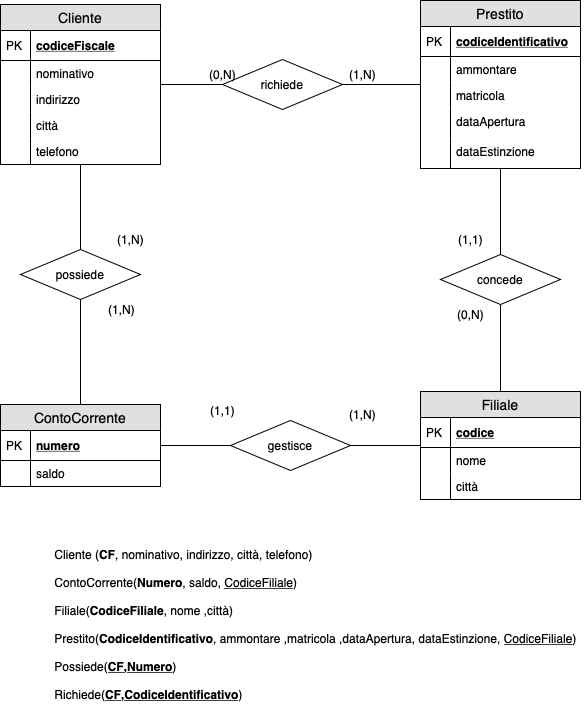

The diagram above was exported from draw.io. Its source (the exported page's mxGraphModel, read from the mxfile embedded in the PNG):
<mxGraphModel dx="946" dy="662" grid="1" gridSize="10" guides="1" tooltips="1" connect="1" arrows="1" fold="1" page="1" pageScale="1" pageWidth="827" pageHeight="1169" math="0" shadow="0">
  <root>
    <mxCell id="0" />
    <mxCell id="1" parent="0" />
    <mxCell id="Be6FEhIXLuzFTRzs06uI-5" value="Cliente" style="swimlane;fontStyle=0;childLayout=stackLayout;horizontal=1;startSize=26;fillColor=#e0e0e0;horizontalStack=0;resizeParent=1;resizeParentMax=0;resizeLast=0;collapsible=1;marginBottom=0;swimlaneFillColor=#ffffff;align=center;fontSize=14;" parent="1" vertex="1">
      <mxGeometry x="40" y="30" width="160" height="160" as="geometry" />
    </mxCell>
    <mxCell id="Be6FEhIXLuzFTRzs06uI-6" value="codiceFiscale" style="shape=partialRectangle;top=0;left=0;right=0;bottom=1;align=left;verticalAlign=middle;fillColor=none;spacingLeft=34;spacingRight=4;overflow=hidden;rotatable=0;points=[[0,0.5],[1,0.5]];portConstraint=eastwest;dropTarget=0;fontStyle=5;fontSize=12;" parent="Be6FEhIXLuzFTRzs06uI-5" vertex="1">
      <mxGeometry y="26" width="160" height="30" as="geometry" />
    </mxCell>
    <mxCell id="Be6FEhIXLuzFTRzs06uI-7" value="PK" style="shape=partialRectangle;top=0;left=0;bottom=0;fillColor=none;align=left;verticalAlign=middle;spacingLeft=4;spacingRight=4;overflow=hidden;rotatable=0;points=[];portConstraint=eastwest;part=1;fontSize=12;" parent="Be6FEhIXLuzFTRzs06uI-6" vertex="1" connectable="0">
      <mxGeometry width="30" height="30" as="geometry" />
    </mxCell>
    <mxCell id="Be6FEhIXLuzFTRzs06uI-8" value="nominativo" style="shape=partialRectangle;top=0;left=0;right=0;bottom=0;align=left;verticalAlign=top;fillColor=none;spacingLeft=34;spacingRight=4;overflow=hidden;rotatable=0;points=[[0,0.5],[1,0.5]];portConstraint=eastwest;dropTarget=0;fontSize=12;" parent="Be6FEhIXLuzFTRzs06uI-5" vertex="1">
      <mxGeometry y="56" width="160" height="26" as="geometry" />
    </mxCell>
    <mxCell id="Be6FEhIXLuzFTRzs06uI-9" value="" style="shape=partialRectangle;top=0;left=0;bottom=0;fillColor=none;align=left;verticalAlign=top;spacingLeft=4;spacingRight=4;overflow=hidden;rotatable=0;points=[];portConstraint=eastwest;part=1;fontSize=12;" parent="Be6FEhIXLuzFTRzs06uI-8" vertex="1" connectable="0">
      <mxGeometry width="30" height="26" as="geometry" />
    </mxCell>
    <mxCell id="EqasRHRZumqakXaTER6k-16" value="indirizzo" style="shape=partialRectangle;top=0;left=0;right=0;bottom=0;align=left;verticalAlign=top;fillColor=none;spacingLeft=34;spacingRight=4;overflow=hidden;rotatable=0;points=[[0,0.5],[1,0.5]];portConstraint=eastwest;dropTarget=0;fontSize=12;" parent="Be6FEhIXLuzFTRzs06uI-5" vertex="1">
      <mxGeometry y="82" width="160" height="26" as="geometry" />
    </mxCell>
    <mxCell id="EqasRHRZumqakXaTER6k-17" value="" style="shape=partialRectangle;top=0;left=0;bottom=0;fillColor=none;align=left;verticalAlign=top;spacingLeft=4;spacingRight=4;overflow=hidden;rotatable=0;points=[];portConstraint=eastwest;part=1;fontSize=12;" parent="EqasRHRZumqakXaTER6k-16" vertex="1" connectable="0">
      <mxGeometry width="30" height="26" as="geometry" />
    </mxCell>
    <mxCell id="EqasRHRZumqakXaTER6k-18" value="città" style="shape=partialRectangle;top=0;left=0;right=0;bottom=0;align=left;verticalAlign=top;fillColor=none;spacingLeft=34;spacingRight=4;overflow=hidden;rotatable=0;points=[[0,0.5],[1,0.5]];portConstraint=eastwest;dropTarget=0;fontSize=12;" parent="Be6FEhIXLuzFTRzs06uI-5" vertex="1">
      <mxGeometry y="108" width="160" height="26" as="geometry" />
    </mxCell>
    <mxCell id="EqasRHRZumqakXaTER6k-19" value="" style="shape=partialRectangle;top=0;left=0;bottom=0;fillColor=none;align=left;verticalAlign=top;spacingLeft=4;spacingRight=4;overflow=hidden;rotatable=0;points=[];portConstraint=eastwest;part=1;fontSize=12;" parent="EqasRHRZumqakXaTER6k-18" vertex="1" connectable="0">
      <mxGeometry width="30" height="26" as="geometry" />
    </mxCell>
    <mxCell id="EqasRHRZumqakXaTER6k-20" value="telefono" style="shape=partialRectangle;top=0;left=0;right=0;bottom=0;align=left;verticalAlign=top;fillColor=none;spacingLeft=34;spacingRight=4;overflow=hidden;rotatable=0;points=[[0,0.5],[1,0.5]];portConstraint=eastwest;dropTarget=0;fontSize=12;" parent="Be6FEhIXLuzFTRzs06uI-5" vertex="1">
      <mxGeometry y="134" width="160" height="26" as="geometry" />
    </mxCell>
    <mxCell id="EqasRHRZumqakXaTER6k-21" value="" style="shape=partialRectangle;top=0;left=0;bottom=0;fillColor=none;align=left;verticalAlign=top;spacingLeft=4;spacingRight=4;overflow=hidden;rotatable=0;points=[];portConstraint=eastwest;part=1;fontSize=12;" parent="EqasRHRZumqakXaTER6k-20" vertex="1" connectable="0">
      <mxGeometry width="30" height="26" as="geometry" />
    </mxCell>
    <mxCell id="Be6FEhIXLuzFTRzs06uI-16" value="ContoCorrente" style="swimlane;fontStyle=0;childLayout=stackLayout;horizontal=1;startSize=26;fillColor=#e0e0e0;horizontalStack=0;resizeParent=1;resizeParentMax=0;resizeLast=0;collapsible=1;marginBottom=0;swimlaneFillColor=#ffffff;align=center;fontSize=14;" parent="1" vertex="1">
      <mxGeometry x="40" y="430" width="160" height="82" as="geometry" />
    </mxCell>
    <mxCell id="Be6FEhIXLuzFTRzs06uI-17" value="numero" style="shape=partialRectangle;top=0;left=0;right=0;bottom=1;align=left;verticalAlign=middle;fillColor=none;spacingLeft=34;spacingRight=4;overflow=hidden;rotatable=0;points=[[0,0.5],[1,0.5]];portConstraint=eastwest;dropTarget=0;fontStyle=5;fontSize=12;" parent="Be6FEhIXLuzFTRzs06uI-16" vertex="1">
      <mxGeometry y="26" width="160" height="30" as="geometry" />
    </mxCell>
    <mxCell id="Be6FEhIXLuzFTRzs06uI-18" value="PK" style="shape=partialRectangle;top=0;left=0;bottom=0;fillColor=none;align=left;verticalAlign=middle;spacingLeft=4;spacingRight=4;overflow=hidden;rotatable=0;points=[];portConstraint=eastwest;part=1;fontSize=12;" parent="Be6FEhIXLuzFTRzs06uI-17" vertex="1" connectable="0">
      <mxGeometry width="30" height="30" as="geometry" />
    </mxCell>
    <mxCell id="Be6FEhIXLuzFTRzs06uI-19" value="saldo" style="shape=partialRectangle;top=0;left=0;right=0;bottom=0;align=left;verticalAlign=top;fillColor=none;spacingLeft=34;spacingRight=4;overflow=hidden;rotatable=0;points=[[0,0.5],[1,0.5]];portConstraint=eastwest;dropTarget=0;fontSize=12;" parent="Be6FEhIXLuzFTRzs06uI-16" vertex="1">
      <mxGeometry y="56" width="160" height="26" as="geometry" />
    </mxCell>
    <mxCell id="Be6FEhIXLuzFTRzs06uI-20" value="" style="shape=partialRectangle;top=0;left=0;bottom=0;fillColor=none;align=left;verticalAlign=top;spacingLeft=4;spacingRight=4;overflow=hidden;rotatable=0;points=[];portConstraint=eastwest;part=1;fontSize=12;" parent="Be6FEhIXLuzFTRzs06uI-19" vertex="1" connectable="0">
      <mxGeometry width="30" height="26" as="geometry" />
    </mxCell>
    <mxCell id="Be6FEhIXLuzFTRzs06uI-33" value="Filiale" style="swimlane;fontStyle=0;childLayout=stackLayout;horizontal=1;startSize=26;fillColor=#e0e0e0;horizontalStack=0;resizeParent=1;resizeParentMax=0;resizeLast=0;collapsible=1;marginBottom=0;swimlaneFillColor=#ffffff;align=center;fontSize=14;" parent="1" vertex="1">
      <mxGeometry x="460" y="417" width="160" height="108" as="geometry" />
    </mxCell>
    <mxCell id="Be6FEhIXLuzFTRzs06uI-34" value="codice" style="shape=partialRectangle;top=0;left=0;right=0;bottom=1;align=left;verticalAlign=middle;fillColor=none;spacingLeft=34;spacingRight=4;overflow=hidden;rotatable=0;points=[[0,0.5],[1,0.5]];portConstraint=eastwest;dropTarget=0;fontStyle=5;fontSize=12;" parent="Be6FEhIXLuzFTRzs06uI-33" vertex="1">
      <mxGeometry y="26" width="160" height="30" as="geometry" />
    </mxCell>
    <mxCell id="Be6FEhIXLuzFTRzs06uI-35" value="PK" style="shape=partialRectangle;top=0;left=0;bottom=0;fillColor=none;align=left;verticalAlign=middle;spacingLeft=4;spacingRight=4;overflow=hidden;rotatable=0;points=[];portConstraint=eastwest;part=1;fontSize=12;" parent="Be6FEhIXLuzFTRzs06uI-34" vertex="1" connectable="0">
      <mxGeometry width="30" height="30" as="geometry" />
    </mxCell>
    <mxCell id="Be6FEhIXLuzFTRzs06uI-36" value="nome" style="shape=partialRectangle;top=0;left=0;right=0;bottom=0;align=left;verticalAlign=top;fillColor=none;spacingLeft=34;spacingRight=4;overflow=hidden;rotatable=0;points=[[0,0.5],[1,0.5]];portConstraint=eastwest;dropTarget=0;fontSize=12;" parent="Be6FEhIXLuzFTRzs06uI-33" vertex="1">
      <mxGeometry y="56" width="160" height="26" as="geometry" />
    </mxCell>
    <mxCell id="Be6FEhIXLuzFTRzs06uI-37" value="" style="shape=partialRectangle;top=0;left=0;bottom=0;fillColor=none;align=left;verticalAlign=top;spacingLeft=4;spacingRight=4;overflow=hidden;rotatable=0;points=[];portConstraint=eastwest;part=1;fontSize=12;" parent="Be6FEhIXLuzFTRzs06uI-36" vertex="1" connectable="0">
      <mxGeometry width="30" height="26" as="geometry" />
    </mxCell>
    <mxCell id="Be6FEhIXLuzFTRzs06uI-38" value="città" style="shape=partialRectangle;top=0;left=0;right=0;bottom=0;align=left;verticalAlign=top;fillColor=none;spacingLeft=34;spacingRight=4;overflow=hidden;rotatable=0;points=[[0,0.5],[1,0.5]];portConstraint=eastwest;dropTarget=0;fontSize=12;" parent="Be6FEhIXLuzFTRzs06uI-33" vertex="1">
      <mxGeometry y="82" width="160" height="26" as="geometry" />
    </mxCell>
    <mxCell id="Be6FEhIXLuzFTRzs06uI-39" value="" style="shape=partialRectangle;top=0;left=0;bottom=0;fillColor=none;align=left;verticalAlign=top;spacingLeft=4;spacingRight=4;overflow=hidden;rotatable=0;points=[];portConstraint=eastwest;part=1;fontSize=12;" parent="Be6FEhIXLuzFTRzs06uI-38" vertex="1" connectable="0">
      <mxGeometry width="30" height="26" as="geometry" />
    </mxCell>
    <mxCell id="Be6FEhIXLuzFTRzs06uI-46" value="Prestito" style="swimlane;fontStyle=0;childLayout=stackLayout;horizontal=1;startSize=26;fillColor=#e0e0e0;horizontalStack=0;resizeParent=1;resizeParentMax=0;resizeLast=0;collapsible=1;marginBottom=0;swimlaneFillColor=#ffffff;align=center;fontSize=14;" parent="1" vertex="1">
      <mxGeometry x="460" y="26" width="160" height="168" as="geometry" />
    </mxCell>
    <mxCell id="Be6FEhIXLuzFTRzs06uI-47" value="codiceIdentificativo" style="shape=partialRectangle;top=0;left=0;right=0;bottom=1;align=left;verticalAlign=middle;fillColor=none;spacingLeft=34;spacingRight=4;overflow=hidden;rotatable=0;points=[[0,0.5],[1,0.5]];portConstraint=eastwest;dropTarget=0;fontStyle=5;fontSize=12;" parent="Be6FEhIXLuzFTRzs06uI-46" vertex="1">
      <mxGeometry y="26" width="160" height="30" as="geometry" />
    </mxCell>
    <mxCell id="Be6FEhIXLuzFTRzs06uI-48" value="PK" style="shape=partialRectangle;top=0;left=0;bottom=0;fillColor=none;align=left;verticalAlign=middle;spacingLeft=4;spacingRight=4;overflow=hidden;rotatable=0;points=[];portConstraint=eastwest;part=1;fontSize=12;" parent="Be6FEhIXLuzFTRzs06uI-47" vertex="1" connectable="0">
      <mxGeometry width="30" height="30" as="geometry" />
    </mxCell>
    <mxCell id="Be6FEhIXLuzFTRzs06uI-51" value="ammontare" style="shape=partialRectangle;top=0;left=0;right=0;bottom=0;align=left;verticalAlign=top;fillColor=none;spacingLeft=34;spacingRight=4;overflow=hidden;rotatable=0;points=[[0,0.5],[1,0.5]];portConstraint=eastwest;dropTarget=0;fontSize=12;" parent="Be6FEhIXLuzFTRzs06uI-46" vertex="1">
      <mxGeometry y="56" width="160" height="26" as="geometry" />
    </mxCell>
    <mxCell id="Be6FEhIXLuzFTRzs06uI-52" value="" style="shape=partialRectangle;top=0;left=0;bottom=0;fillColor=none;align=left;verticalAlign=top;spacingLeft=4;spacingRight=4;overflow=hidden;rotatable=0;points=[];portConstraint=eastwest;part=1;fontSize=12;" parent="Be6FEhIXLuzFTRzs06uI-51" vertex="1" connectable="0">
      <mxGeometry width="30" height="26" as="geometry" />
    </mxCell>
    <mxCell id="Be6FEhIXLuzFTRzs06uI-55" value="matricola" style="shape=partialRectangle;top=0;left=0;right=0;bottom=0;align=left;verticalAlign=top;fillColor=none;spacingLeft=34;spacingRight=4;overflow=hidden;rotatable=0;points=[[0,0.5],[1,0.5]];portConstraint=eastwest;dropTarget=0;fontSize=12;" parent="Be6FEhIXLuzFTRzs06uI-46" vertex="1">
      <mxGeometry y="82" width="160" height="26" as="geometry" />
    </mxCell>
    <mxCell id="Be6FEhIXLuzFTRzs06uI-56" value="" style="shape=partialRectangle;top=0;left=0;bottom=0;fillColor=none;align=left;verticalAlign=top;spacingLeft=4;spacingRight=4;overflow=hidden;rotatable=0;points=[];portConstraint=eastwest;part=1;fontSize=12;" parent="Be6FEhIXLuzFTRzs06uI-55" vertex="1" connectable="0">
      <mxGeometry width="30" height="26" as="geometry" />
    </mxCell>
    <mxCell id="Be6FEhIXLuzFTRzs06uI-57" value="dataApertura" style="shape=partialRectangle;top=0;left=0;right=0;bottom=0;align=left;verticalAlign=top;fillColor=none;spacingLeft=34;spacingRight=4;overflow=hidden;rotatable=0;points=[[0,0.5],[1,0.5]];portConstraint=eastwest;dropTarget=0;fontSize=12;" parent="Be6FEhIXLuzFTRzs06uI-46" vertex="1">
      <mxGeometry y="108" width="160" height="30" as="geometry" />
    </mxCell>
    <mxCell id="Be6FEhIXLuzFTRzs06uI-58" value="" style="shape=partialRectangle;top=0;left=0;bottom=0;fillColor=none;align=left;verticalAlign=top;spacingLeft=4;spacingRight=4;overflow=hidden;rotatable=0;points=[];portConstraint=eastwest;part=1;fontSize=12;" parent="Be6FEhIXLuzFTRzs06uI-57" vertex="1" connectable="0">
      <mxGeometry width="30" height="30" as="geometry" />
    </mxCell>
    <mxCell id="EqasRHRZumqakXaTER6k-7" value="dataEstinzione" style="shape=partialRectangle;top=0;left=0;right=0;bottom=0;align=left;verticalAlign=top;fillColor=none;spacingLeft=34;spacingRight=4;overflow=hidden;rotatable=0;points=[[0,0.5],[1,0.5]];portConstraint=eastwest;dropTarget=0;fontSize=12;" parent="Be6FEhIXLuzFTRzs06uI-46" vertex="1">
      <mxGeometry y="138" width="160" height="30" as="geometry" />
    </mxCell>
    <mxCell id="EqasRHRZumqakXaTER6k-8" value="" style="shape=partialRectangle;top=0;left=0;bottom=0;fillColor=none;align=left;verticalAlign=top;spacingLeft=4;spacingRight=4;overflow=hidden;rotatable=0;points=[];portConstraint=eastwest;part=1;fontSize=12;" parent="EqasRHRZumqakXaTER6k-7" vertex="1" connectable="0">
      <mxGeometry width="30" height="30" as="geometry" />
    </mxCell>
    <mxCell id="Be6FEhIXLuzFTRzs06uI-63" style="edgeStyle=orthogonalEdgeStyle;rounded=0;orthogonalLoop=1;jettySize=auto;html=1;exitX=0.5;exitY=0;exitDx=0;exitDy=0;endArrow=none;endFill=0;" parent="1" source="Be6FEhIXLuzFTRzs06uI-60" target="Be6FEhIXLuzFTRzs06uI-5" edge="1">
      <mxGeometry relative="1" as="geometry">
        <mxPoint x="120" y="172" as="targetPoint" />
      </mxGeometry>
    </mxCell>
    <mxCell id="Be6FEhIXLuzFTRzs06uI-64" style="edgeStyle=orthogonalEdgeStyle;rounded=0;orthogonalLoop=1;jettySize=auto;html=1;exitX=0.5;exitY=1;exitDx=0;exitDy=0;endArrow=none;endFill=0;" parent="1" source="Be6FEhIXLuzFTRzs06uI-60" target="Be6FEhIXLuzFTRzs06uI-16" edge="1">
      <mxGeometry relative="1" as="geometry" />
    </mxCell>
    <mxCell id="Be6FEhIXLuzFTRzs06uI-60" value="possiede" style="shape=rhombus;perimeter=rhombusPerimeter;whiteSpace=wrap;html=1;align=center;" parent="1" vertex="1">
      <mxGeometry x="60" y="275" width="120" height="50" as="geometry" />
    </mxCell>
    <mxCell id="Be6FEhIXLuzFTRzs06uI-67" style="edgeStyle=orthogonalEdgeStyle;rounded=0;orthogonalLoop=1;jettySize=auto;html=1;exitX=0;exitY=0.5;exitDx=0;exitDy=0;endArrow=none;endFill=0;" parent="1" source="Be6FEhIXLuzFTRzs06uI-65" target="Be6FEhIXLuzFTRzs06uI-16" edge="1">
      <mxGeometry relative="1" as="geometry">
        <mxPoint x="200" y="445" as="targetPoint" />
      </mxGeometry>
    </mxCell>
    <mxCell id="Be6FEhIXLuzFTRzs06uI-68" style="edgeStyle=orthogonalEdgeStyle;rounded=0;orthogonalLoop=1;jettySize=auto;html=1;exitX=1;exitY=0.5;exitDx=0;exitDy=0;endArrow=none;endFill=0;" parent="1" source="Be6FEhIXLuzFTRzs06uI-65" target="Be6FEhIXLuzFTRzs06uI-33" edge="1">
      <mxGeometry relative="1" as="geometry" />
    </mxCell>
    <mxCell id="Be6FEhIXLuzFTRzs06uI-65" value="gestisce" style="shape=rhombus;perimeter=rhombusPerimeter;whiteSpace=wrap;html=1;align=center;" parent="1" vertex="1">
      <mxGeometry x="270" y="446" width="120" height="50" as="geometry" />
    </mxCell>
    <mxCell id="Be6FEhIXLuzFTRzs06uI-69" style="edgeStyle=orthogonalEdgeStyle;rounded=0;orthogonalLoop=1;jettySize=auto;html=1;exitX=0.5;exitY=1;exitDx=0;exitDy=0;endArrow=none;endFill=0;" parent="1" source="Be6FEhIXLuzFTRzs06uI-66" target="Be6FEhIXLuzFTRzs06uI-33" edge="1">
      <mxGeometry relative="1" as="geometry" />
    </mxCell>
    <mxCell id="Be6FEhIXLuzFTRzs06uI-71" style="edgeStyle=orthogonalEdgeStyle;rounded=0;orthogonalLoop=1;jettySize=auto;html=1;exitX=0.5;exitY=0;exitDx=0;exitDy=0;endArrow=none;endFill=0;" parent="1" source="Be6FEhIXLuzFTRzs06uI-66" target="Be6FEhIXLuzFTRzs06uI-46" edge="1">
      <mxGeometry relative="1" as="geometry" />
    </mxCell>
    <mxCell id="Be6FEhIXLuzFTRzs06uI-66" value="concede" style="shape=rhombus;perimeter=rhombusPerimeter;whiteSpace=wrap;html=1;align=center;" parent="1" vertex="1">
      <mxGeometry x="480" y="280" width="120" height="50" as="geometry" />
    </mxCell>
    <mxCell id="Be6FEhIXLuzFTRzs06uI-72" value="(1,N)" style="text;html=1;align=center;verticalAlign=middle;resizable=0;points=[];autosize=1;" parent="1" vertex="1">
      <mxGeometry x="150" y="255" width="40" height="20" as="geometry" />
    </mxCell>
    <mxCell id="Be6FEhIXLuzFTRzs06uI-73" value="(1,N)" style="text;html=1;align=center;verticalAlign=middle;resizable=0;points=[];autosize=1;" parent="1" vertex="1">
      <mxGeometry x="141" y="325" width="40" height="20" as="geometry" />
    </mxCell>
    <mxCell id="Be6FEhIXLuzFTRzs06uI-74" value="(1,1)" style="text;html=1;align=center;verticalAlign=middle;resizable=0;points=[];autosize=1;" parent="1" vertex="1">
      <mxGeometry x="242" y="426" width="40" height="20" as="geometry" />
    </mxCell>
    <mxCell id="Be6FEhIXLuzFTRzs06uI-75" value="(1,N)" style="text;html=1;align=center;verticalAlign=middle;resizable=0;points=[];autosize=1;" parent="1" vertex="1">
      <mxGeometry x="382" y="430" width="40" height="20" as="geometry" />
    </mxCell>
    <mxCell id="Be6FEhIXLuzFTRzs06uI-77" value="(0,N)" style="text;html=1;align=center;verticalAlign=middle;resizable=0;points=[];autosize=1;" parent="1" vertex="1">
      <mxGeometry x="490" y="330" width="40" height="20" as="geometry" />
    </mxCell>
    <mxCell id="Be6FEhIXLuzFTRzs06uI-78" value="(1,1)" style="text;html=1;align=center;verticalAlign=middle;resizable=0;points=[];autosize=1;" parent="1" vertex="1">
      <mxGeometry x="490" y="255" width="40" height="20" as="geometry" />
    </mxCell>
    <mxCell id="Be6FEhIXLuzFTRzs06uI-79" value="&lt;div style=&quot;text-align: left&quot;&gt;Cliente (&lt;b&gt;CF&lt;/b&gt;, nominativo, indirizzo, città, telefono)&lt;/div&gt;&lt;div style=&quot;text-align: left&quot;&gt;&lt;br&gt;&lt;/div&gt;&lt;div style=&quot;text-align: left&quot;&gt;ContoCorrente(&lt;b&gt;Numero&lt;/b&gt;, saldo, &lt;u&gt;CodiceFiliale&lt;/u&gt;)&lt;/div&gt;&lt;div style=&quot;text-align: left&quot;&gt;&lt;br&gt;&lt;/div&gt;&lt;div style=&quot;text-align: left&quot;&gt;Filiale(&lt;b&gt;CodiceFiliale&lt;/b&gt;, nome ,città)&lt;/div&gt;&lt;div style=&quot;text-align: left&quot;&gt;&lt;br&gt;&lt;/div&gt;&lt;div style=&quot;text-align: left&quot;&gt;Prestito(&lt;b&gt;CodiceIdentificativo&lt;/b&gt;, ammontare&amp;nbsp;,matricola ,dataApertura, dataEstinzione, &lt;u&gt;CodiceFiliale&lt;/u&gt;)&lt;/div&gt;&lt;div style=&quot;text-align: left&quot;&gt;&lt;br&gt;&lt;/div&gt;&lt;div style=&quot;text-align: left&quot;&gt;Possiede(&lt;b&gt;&lt;u&gt;CF&lt;/u&gt;,&lt;u&gt;Numero&lt;/u&gt;&lt;/b&gt;)&lt;/div&gt;&lt;div style=&quot;text-align: left&quot;&gt;&lt;br&gt;&lt;/div&gt;&lt;div style=&quot;text-align: left&quot;&gt;Richiede(&lt;b&gt;&lt;u&gt;CF&lt;/u&gt;,&lt;u&gt;CodiceIdentificativo&lt;/u&gt;&lt;/b&gt;)&lt;/div&gt;" style="text;html=1;align=center;verticalAlign=middle;resizable=0;points=[];autosize=1;" parent="1" vertex="1">
      <mxGeometry x="85" y="570" width="540" height="160" as="geometry" />
    </mxCell>
    <mxCell id="EqasRHRZumqakXaTER6k-9" style="edgeStyle=orthogonalEdgeStyle;rounded=0;orthogonalLoop=1;jettySize=auto;html=1;exitX=0;exitY=0.5;exitDx=0;exitDy=0;endArrow=none;endFill=0;" parent="1" source="EqasRHRZumqakXaTER6k-11" target="Be6FEhIXLuzFTRzs06uI-5" edge="1">
      <mxGeometry relative="1" as="geometry">
        <mxPoint x="250" y="125" as="targetPoint" />
      </mxGeometry>
    </mxCell>
    <mxCell id="EqasRHRZumqakXaTER6k-10" style="edgeStyle=orthogonalEdgeStyle;rounded=0;orthogonalLoop=1;jettySize=auto;html=1;exitX=1;exitY=0.5;exitDx=0;exitDy=0;endArrow=none;endFill=0;" parent="1" source="EqasRHRZumqakXaTER6k-11" target="Be6FEhIXLuzFTRzs06uI-46" edge="1">
      <mxGeometry relative="1" as="geometry">
        <mxPoint x="510" y="125" as="targetPoint" />
      </mxGeometry>
    </mxCell>
    <mxCell id="EqasRHRZumqakXaTER6k-11" value="richiede" style="shape=rhombus;perimeter=rhombusPerimeter;whiteSpace=wrap;html=1;align=center;" parent="1" vertex="1">
      <mxGeometry x="262" y="85" width="120" height="50" as="geometry" />
    </mxCell>
    <mxCell id="EqasRHRZumqakXaTER6k-12" value="(0,N)" style="text;html=1;align=center;verticalAlign=middle;resizable=0;points=[];autosize=1;" parent="1" vertex="1">
      <mxGeometry x="242" y="90" width="40" height="20" as="geometry" />
    </mxCell>
    <mxCell id="EqasRHRZumqakXaTER6k-13" value="(1,N)" style="text;html=1;align=center;verticalAlign=middle;resizable=0;points=[];autosize=1;" parent="1" vertex="1">
      <mxGeometry x="382" y="90" width="40" height="20" as="geometry" />
    </mxCell>
  </root>
</mxGraphModel>